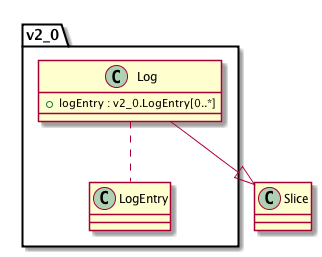

The diagram above was rendered by PlantUML. Its source (embedded in the PNG):
@startuml images/class_v2_0.Log.png

class v2_0.Log {
  + logEntry : v2_0.LogEntry[0..*]
}
v2_0.Log .. v2_0.LogEntry
v2_0.Log --|> Slice

@enduml